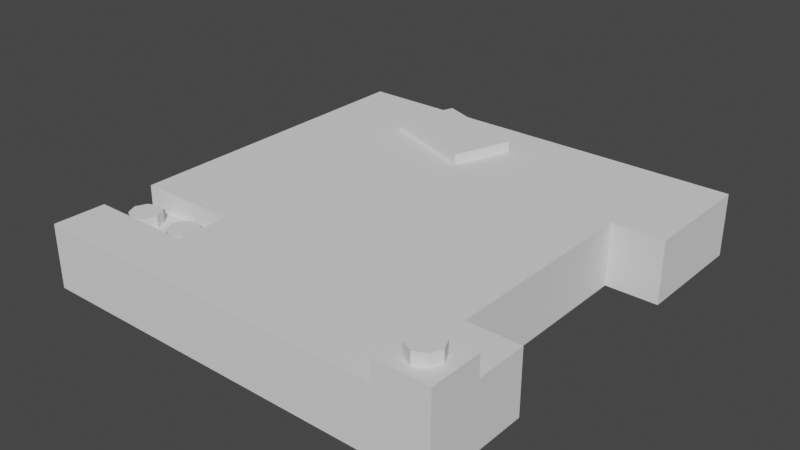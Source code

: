 # Source: AG_Large_Base_1.blend  (saved by Blender 3.6.14; exported with 4.5.12 LTS)
import bpy
from mathutils import Matrix  # noqa: F401  (used for matrix-valued properties, if any)

bpy.ops.wm.read_factory_settings(use_empty=True)
scene = bpy.context.scene
scene.name = 'Scene'

# ---- collections
col_collection = bpy.data.collections.new('Collection'); scene.collection.children.link(col_collection)

# ---- world
world_world = bpy.data.worlds.new('World'); scene.world = world_world
world_world.use_nodes = True; world_world.node_tree.nodes.clear()
_N = world_world.node_tree.nodes; _L = world_world.node_tree.links
n0 = _N.new('ShaderNodeOutputWorld'); n0.name = 'World Output'; n0.location = (300, 300)
n1 = _N.new('ShaderNodeBackground'); n1.name = 'Background'; n1.location = (10, 300)
n1.inputs[0].default_value = (0.05088, 0.05088, 0.05088, 1.0)
_L.new(n1.outputs[0], n0.inputs[0])
n0.is_active_output = True
world_world.color = (0.05088, 0.05088, 0.05088)
world_world.use_sun_shadow = False
world_world.sun_shadow_jitter_overblur = 0.0

# ---- meshes
me_cube = bpy.data.meshes.new('Cube')
me_cube.from_pydata([(-0.545, 0.7006, 0.2394), (-0.5451, 0.6996, 0.3884), (-0.1819, 0.5653, 0.2387), (-0.182, 0.5643, 0.3877), (-0.09357, 0.8017, 0.3893), (-0.09349, 0.8027, 0.2403), (-0.4566, 0.937, 0.3901), (-0.4565, 0.938, 0.241), (-0.05171, 0.7858, 0.434), (-0.05158, 0.7874, 0.1956), (-0.4984, 0.9539, 0.1964), (-0.4985, 0.9523, 0.4348), (-0.5983, 0.6858, 0.1946), (-0.1515, 0.5193, 0.1937), (-0.5984, 0.6842, 0.433), (-0.1516, 0.5177, 0.4321), (-0.2432, 0.8569, 0.3484), (-0.2745, 0.8685, 0.3623), (-0.3317, 0.6196, 0.3467), (-0.363, 0.6311, 0.3606), (-0.3058, 0.8802, 0.3485), (-0.3942, 0.6429, 0.3469), (-0.3187, 0.8853, 0.3151), (-0.4072, 0.6479, 0.3135), (-0.3058, 0.8807, 0.2817), (-0.3942, 0.6433, 0.2801), (-0.2745, 0.8691, 0.2678), (-0.3629, 0.6318, 0.2662), (-0.2432, 0.8573, 0.2816), (-0.3316, 0.62, 0.28), (-0.2302, 0.8523, 0.315), (-0.3187, 0.6149, 0.3133), (-0.6511, -0.5312, 0.2946), (-0.7011, -0.554, 0.2946), (-0.6511, -0.5312, 0.3476), (-0.7011, -0.554, 0.3477), (-0.6014, -0.5547, 0.2946), (-0.6014, -0.5546, 0.3477), (-0.5786, -0.6047, 0.2947), (-0.5786, -0.6047, 0.3477), (-0.6021, -0.6544, 0.2948), (-0.6021, -0.6544, 0.3478), (-0.6521, -0.6772, 0.2948), (-0.6521, -0.6772, 0.3479), (-0.7018, -0.6538, 0.2948), (-0.7018, -0.6537, 0.3478), (-0.7246, -0.6037, 0.2947), (-0.7246, -0.6037, 0.3478), (-0.8894, -0.5296, 0.2946), (-0.9394, -0.5524, 0.2947), (-0.8894, -0.5296, 0.3477), (-0.9394, -0.5524, 0.3477), (-0.8397, -0.5531, 0.2947), (-0.8397, -0.553, 0.3477), (-0.8169, -0.6031, 0.2947), (-0.8169, -0.603, 0.3478), (-0.8404, -0.6528, 0.2948), (-0.8404, -0.6528, 0.3478), (-0.8904, -0.6756, 0.2948), (-0.8904, -0.6756, 0.3479), (-0.9401, -0.6521, 0.2948), (-0.9401, -0.6521, 0.3478), (-0.9629, -0.6021, 0.2947), (-0.9629, -0.6021, 0.3478), (0.8971, -0.7339, 0.3901), (0.8955, -0.9723, 0.3904), (0.8971, -0.7343, 0.104), (0.8955, -0.9726, 0.1043), (0.8987, -0.4954, 0.3898), (0.8987, -0.4958, 0.1037), (-0.5317, -0.4859, 0.2945), (-0.5333, -0.7243, 0.2949), (0.6669, 0.4597, 0.3885), (0.6604, -0.4938, 0.3898), (0.6668, 0.4593, 0.1024), (0.6604, -0.4942, 0.1037), (0.9052, 0.4581, 0.3885), (0.9051, 0.4577, 0.1024), (-0.5333, -0.7242, 0.3902), (-0.5316, -0.4858, 0.3899), (0.8955, -0.9722, 0.4858), (0.6572, -0.9706, 0.3904), (0.6572, -0.9705, 0.4858), (0.6588, -0.7322, 0.4855), (0.8971, -0.7339, 0.4855), (0.6588, -0.7324, 0.3901), (0.7767, -0.9252, 0.4857), (0.8267, -0.9024, 0.4857), (0.7767, -0.9251, 0.5388), (0.8267, -0.9023, 0.5387), (0.727, -0.9017, 0.4857), (0.727, -0.9017, 0.5387), (0.7042, -0.8517, 0.4856), (0.7042, -0.8516, 0.5387), (0.7277, -0.802, 0.4856), (0.7277, -0.8019, 0.5386), (0.7777, -0.7792, 0.4855), (0.7777, -0.7791, 0.5386), (0.8274, -0.8027, 0.4856), (0.8274, -0.8026, 0.5386), (0.8502, -0.8527, 0.4856), (0.8502, -0.8526, 0.5387), (-1.0, -0.9598, 0.1045), (-1.0, -0.9598, 0.1233), (-1.0, -0.9602, 0.3939), (-1.0, -0.7212, 0.2949), (-1.0, -0.9446, 0.3939), (-1.0, -0.7211, 0.3392), (-1.0, -0.6106, 0.2948), (-1.0, -0.4828, 0.2946), (-1.0, -0.4827, 0.3509), (-1.0, -0.2074, 0.3896), (-1.0, -0.4826, 0.3899), (-1.0, -0.7211, 0.3903), (-1.0, 1.0, 0.3879), (-1.0, 0.471, 0.3886), (-0.8575, 1.0, 0.3879), (0.9088, 1.0, 0.3184), (0.9088, 1.0, 0.3877), (0.9088, 1.0, 0.2937), (-0.8575, 1.0, 0.2939), (-1.0, -0.2074, 0.2956), (-1.0, 1.0, 0.2939), (-1.0, 0.471, 0.2946), (-1.0, -0.9602, 0.2999), (-1.0, -0.9446, 0.2999), (-1.0, -0.7212, 0.1009), (-1.0, -0.6106, 0.1008), (-1.0, -0.4828, 0.1006), (0.9088, 1.0, 0.0997), (-0.8575, 1.0, 0.09988), (-1.0, 1.0, 0.0999), (-1.0, -0.2074, 0.1016), (-1.0, 0.471, 0.1006), (-1.0, -0.9446, 0.1059)], [], [(116, 114, 122, 120), (0, 2, 1), (2, 3, 1), (4, 3, 5), (3, 2, 5), (6, 1, 4), (1, 3, 4), (7, 0, 6), (0, 1, 6), (5, 2, 7), (2, 0, 7), (4, 5, 8), (5, 9, 8), (7, 10, 5), (10, 9, 5), (6, 11, 7), (11, 10, 7), (4, 8, 6), (8, 11, 6), (12, 14, 13), (14, 15, 13), (8, 9, 15), (9, 13, 15), (11, 8, 14), (8, 15, 14), (12, 10, 14), (10, 11, 14), (13, 9, 12), (9, 10, 12), (16, 18, 17), (18, 19, 17), (17, 19, 20), (19, 21, 20), (20, 21, 22), (21, 23, 22), (22, 23, 24), (23, 25, 24), (24, 25, 26), (25, 27, 26), (26, 27, 28), (27, 29, 28), (28, 29, 30), (29, 31, 30), (30, 31, 16), (31, 18, 16), (16, 17, 30), (30, 17, 28), (28, 17, 26), (26, 17, 24), (24, 17, 22), (22, 17, 20), (32, 34, 33), (34, 35, 33), (36, 37, 32), (37, 34, 32), (38, 39, 36), (39, 37, 36), (40, 41, 38), (41, 39, 38), (42, 43, 40), (43, 41, 40), (44, 45, 42), (45, 43, 42), (46, 47, 44), (47, 45, 44), (33, 35, 46), (35, 47, 46), (43, 45, 41), (41, 45, 39), (39, 45, 37), (37, 45, 34), (34, 45, 35), (35, 45, 47), (48, 50, 49), (50, 51, 49), (52, 53, 48), (53, 50, 48), (54, 55, 52), (55, 53, 52), (56, 57, 54), (57, 55, 54), (58, 59, 56), (59, 57, 56), (60, 61, 58), (61, 59, 58), (62, 63, 60), (63, 61, 60), (49, 51, 62), (51, 63, 62), (59, 61, 57), (57, 61, 55), (55, 61, 53), (53, 61, 50), (50, 61, 51), (51, 61, 63), (113, 64, 106), (106, 64, 65, 104), (66, 67, 64), (67, 65, 64), (64, 68, 66), (68, 69, 66), (109, 70, 108), (108, 70, 71, 105), (115, 72, 111), (111, 72, 73, 112), (74, 75, 72), (75, 73, 72), (76, 116, 118), (76, 115, 114, 116), (77, 117, 129), (76, 118, 117, 77), (78, 79, 64), (79, 68, 64), (65, 81, 80), (81, 82, 80), (82, 83, 80), (83, 84, 80), (80, 84, 65), (84, 64, 65), (85, 64, 83), (64, 84, 83), (81, 85, 82), (85, 83, 82), (86, 88, 87), (88, 89, 87), (90, 91, 86), (91, 88, 86), (92, 93, 90), (93, 91, 90), (94, 95, 92), (95, 93, 92), (96, 97, 94), (97, 95, 94), (98, 99, 96), (99, 97, 96), (100, 101, 98), (101, 99, 98), (87, 89, 100), (89, 101, 100), (97, 99, 95), (95, 99, 93), (93, 99, 91), (91, 99, 88), (88, 99, 89), (89, 99, 101), (70, 79, 71), (79, 78, 71), (71, 78, 107, 105), (113, 107, 78), (72, 76, 74), (76, 77, 74), (75, 69, 73), (69, 68, 73), (118, 116, 120, 119), (104, 65, 103), (103, 65, 67, 102), (112, 79, 110), (110, 79, 70, 109), (114, 115, 123, 122), (115, 111, 121, 123), (111, 112, 109, 121), (106, 104, 124, 125), (113, 106, 125, 105), (121, 109, 128, 132), (119, 120, 130, 129), (123, 121, 132, 133), (105, 125, 134, 126), (120, 122, 131, 130), (109, 108, 127, 128), (122, 123, 133, 131), (125, 124, 102, 134), (108, 105, 126, 127), (67, 66, 69, 75, 74, 77, 129, 130, 131, 133, 132, 128, 127, 126, 134, 102)])
me_cube.polygons.foreach_set('material_index', [28504, 28504, 28504, 28504, 28504, 28504, 28504, 28504, 28504, 28504, 28504, 28504, 28504, 28504, 28504, 28504, 28504, 28504, 28504, 28504, 28504, 28504, 28504, 28504, 28504, 28504, 28504, 28504, 28504, 28504, 28504, 28504, 28504, 28504, 28504, 28504, 28504, 28504, 28504, 28504, 28504, 28504, 28504, 28504, 28504, 28504, 28504, 28504, 28504, 28504, 28504, 28504, 28504, 28504, 28504, 28504, 28504, 28504, 28504, 28504, 28504, 28504, 28504, 28504, 28504, 28504, 28504, 28504, 28504, 28504, 28504, 28504, 28504, 28504, 28504, 28504, 28504, 28504, 28504, 28504, 28504, 28504, 28504, 28504, 28504, 28504, 28504, 28504, 28504, 28504, 28504, 28504, 28504, 28504, 28504, 28504, 28504, 28504, 28504, 28504, 28504, 28504, 28504, 28504, 28504, 28504, 28504, 28504, 28504, 28504, 28504, 28504, 28504, 28504, 28504, 28504, 28504, 28504, 28504, 28504, 28504, 28504, 28504, 28504, 28504, 28504, 28504, 28504, 28504, 28504, 28504, 28504, 28504, 28504, 28504, 28504, 28504, 28504, 28504, 28504, 28504, 28504, 28504, 28504, 28504, 28504, 28504, 28504, 28504, 28504, 28504, 28504, 28504, 28504, 28504, 28504, 28504, 28504, 28504, 28504, 28504, 28504, 28504, 28504, 28504, 28504, 28504, 28504, 28504, 28504, 28504, 28504, 28504])
_uv = me_cube.uv_layers.new(name='UVMap')
_uv.uv.foreach_set('vector', [0.0, 0.0, 0.0, 0.0, 0.0, 0.0, 0.0, 0.0, 0.0, 0.0, 0.0, 0.0, 0.0, 0.0, 0.0, 0.0, 0.0, 0.0, 0.0, 0.0, 0.0, 0.0, 0.0, 0.0, 0.0, 0.0, 0.0, 0.0, 0.0, 0.0, 0.0, 0.0, 0.0, 0.0, 0.0, 0.0, 0.0, 0.0, 0.0, 0.0, 0.0, 0.0, 0.0, 0.0, 0.0, 0.0, 0.0, 0.0, 0.0, 0.0, 0.0, 0.0, 0.0, 0.0, 0.0, 0.0, 0.0, 0.0, 0.0, 0.0, 0.0, 0.0, 0.0, 0.0, 0.0, 0.0, 0.0, 0.0, 0.0, 0.0, 0.0, 0.0, 0.0, 0.0, 0.0, 0.0, 0.0, 0.0, 0.0, 0.0, 0.0, 0.0, 0.0, 0.0, 0.0, 0.0, 0.0, 0.0, 0.0, 0.0, 0.0, 0.0, 0.0, 0.0, 0.0, 0.0, 0.0, 0.0, 0.0, 0.0, 0.0, 0.0, 0.0, 0.0, 0.0, 0.0, 0.0, 0.0, 0.0, 0.0, 0.0, 0.0, 0.0, 0.0, 0.0, 0.0, 0.0, 0.0, 0.0, 0.0, 0.0, 0.0, 0.0, 0.0, 0.0, 0.0, 0.0, 0.0, 0.0, 0.0, 0.0, 0.0, 0.0, 0.0, 0.0, 0.0, 0.0, 0.0, 0.0, 0.0, 0.0, 0.0, 0.0, 0.0, 0.0, 0.0, 0.0, 0.0, 0.0, 0.0, 0.0, 0.0, 0.0, 0.0, 0.0, 0.0, 0.0, 0.0, 0.0, 0.0, 0.0, 0.0, 0.0, 0.0, 0.0, 0.0, 0.0, 0.0, 0.0, 0.0, 0.0, 0.0, 0.0, 0.0, 0.0, 0.0, 0.0, 0.0, 0.0, 0.0, 0.0, 0.0, 0.0, 0.0, 0.0, 0.0, 0.0, 0.0, 0.0, 0.0, 0.0, 0.0, 0.0, 0.0, 0.0, 0.0, 0.0, 0.0, 0.0, 0.0, 0.0, 0.0, 0.0, 0.0, 0.0, 0.0, 0.0, 0.0, 0.0, 0.0, 0.0, 0.0, 0.0, 0.0, 0.0, 0.0, 0.0, 0.0, 0.0, 0.0, 0.0, 0.0, 0.0, 0.0, 0.0, 0.0, 0.0, 0.0, 0.0, 0.0, 0.0, 0.0, 0.0, 0.0, 0.0, 0.0, 0.0, 0.0, 0.0, 0.0, 0.0, 0.0, 0.0, 0.0, 0.0, 0.0, 0.0, 0.0, 0.0, 0.0, 0.0, 0.0, 0.0, 0.0, 0.0, 0.0, 0.0, 0.0, 0.0, 0.0, 0.0, 0.0, 0.0, 0.0, 0.0, 0.0, 0.0, 0.0, 0.0, 0.0, 0.0, 0.0, 0.0, 0.0, 0.0, 0.0, 0.0, 0.0, 0.0, 0.0, 0.0, 0.0, 0.0, 0.0, 0.0, 0.0, 0.0, 0.0, 0.0, 0.0, 0.0, 0.0, 0.0, 0.0, 0.0, 0.0, 0.0, 0.0, 0.0, 0.0, 0.0, 0.0, 0.0, 0.0, 0.0, 0.0, 0.0, 0.0, 0.0, 0.0, 0.0, 0.0, 0.0, 0.0, 0.0, 0.0, 0.0, 0.0, 0.0, 0.0, 0.0, 0.0, 0.0, 0.0, 0.0, 0.0, 0.0, 0.0, 0.0, 0.0, 0.0, 0.0, 0.0, 0.0, 0.0, 0.0, 0.0, 0.0, 0.0, 0.0, 0.0, 0.0, 0.0, 0.0, 0.0, 0.0, 0.0, 0.0, 0.0, 0.0, 0.0, 0.0, 0.0, 0.0, 0.0, 0.0, 0.0, 0.0, 0.0, 0.0, 0.0, 0.0, 0.0, 0.0, 0.0, 0.0, 0.0, 0.0, 0.0, 0.0, 0.0, 0.0, 0.0, 0.0, 0.0, 0.0, 0.0, 0.0, 0.0, 0.0, 0.0, 0.0, 0.0, 0.0, 0.0, 0.0, 0.0, 0.0, 0.0, 0.0, 0.0, 0.0, 0.0, 0.0, 0.0, 0.0, 0.0, 0.0, 0.0, 0.0, 0.0, 0.0, 0.0, 0.0, 0.0, 0.0, 0.0, 0.0, 0.0, 0.0, 0.0, 0.0, 0.0, 0.0, 0.0, 0.0, 0.0, 0.0, 0.0, 0.0, 0.0, 0.0, 0.0, 0.0, 0.0, 0.0, 0.0, 0.0, 0.0, 0.0, 0.0, 0.0, 0.0, 0.0, 0.0, 0.0, 0.0, 0.0, 0.0, 0.0, 0.0, 0.0, 0.0, 0.0, 0.0, 0.0, 0.0, 0.0, 0.0, 0.0, 0.0, 0.0, 0.0, 0.0, 0.0, 0.0, 0.0, 0.0, 0.0, 0.0, 0.0, 0.0, 0.0, 0.0, 0.0, 0.0, 0.0, 0.0, 0.0, 0.0, 0.0, 0.0, 0.0, 0.0, 0.0, 0.0, 0.0, 0.0, 0.0, 0.0, 0.0, 0.0, 0.0, 0.0, 0.0, 0.0, 0.0, 0.0, 0.0, 0.0, 0.0, 0.0, 0.0, 0.0, 0.0, 0.0, 0.0, 0.0, 0.0, 0.0, 0.0, 0.0, 0.0, 0.0, 0.0, 0.0, 0.0, 0.0, 0.0, 0.0, 0.0, 0.0, 0.0, 0.0, 0.0, 0.0, 0.0, 0.0, 0.0, 0.0, 0.0, 0.0, 0.0, 0.0, 0.0, 0.0, 0.0, 0.0, 0.0, 0.0, 0.0, 0.0, 0.0, 0.0, 0.0, 0.0, 0.0, 0.0, 0.0, 0.0, 0.0, 0.0, 0.0, 0.0, 0.0, 0.0, 0.0, 0.0, 0.0, 0.0, 0.0, 0.0, 0.0, 0.0, 0.0, 0.0, 0.0, 0.0, 0.0, 0.0, 0.0, 0.0, 0.0, 0.0, 0.0, 0.0, 0.0, 0.0, 0.0, 0.0, 0.0, 0.0, 0.0, 0.0, 0.0, 0.0, 0.0, 0.0, 0.0, 0.0, 0.0, 0.0, 0.0, 0.0, 0.0, 0.0, 0.0, 0.0, 0.0, 0.0, 0.0, 0.0, 0.0, 0.0, 0.0, 0.0, 0.0, 0.0, 0.0, 0.0, 0.0, 0.0, 0.0, 0.0, 0.0, 0.0, 0.0, 0.0, 0.0, 0.0, 0.0, 0.0, 0.0, 0.0, 0.0, 0.0, 0.0, 0.0, 0.0, 0.0, 0.0, 0.0, 0.0, 0.0, 0.0, 0.0, 0.0, 0.0, 0.0, 0.0, 0.0, 0.0, 0.0, 0.0, 0.0, 0.0, 0.0, 0.0, 0.0, 0.0, 0.0, 0.0, 0.0, 0.0, 0.0, 0.0, 0.0, 0.0, 0.0, 0.0, 0.0, 0.0, 0.0, 0.0, 0.0, 0.0, 0.0, 0.0, 0.0, 0.0, 0.0, 0.0, 0.0, 0.0, 0.0, 0.0, 0.0, 0.0, 0.0, 0.0, 0.0, 0.0, 0.0, 0.0, 0.0, 0.0, 0.0, 0.0, 0.0, 0.0, 0.0, 0.0, 0.0, 0.0, 0.0, 0.0, 0.0, 0.0, 0.0, 0.0, 0.0, 0.0, 0.0, 0.0, 0.0, 0.0, 0.0, 0.0, 0.0, 0.0, 0.0, 0.0, 0.0, 0.0, 0.0, 0.0, 0.0, 0.0, 0.0, 0.0, 0.0, 0.0, 0.0, 0.0, 0.0, 0.0, 0.0, 0.0, 0.0, 0.0, 0.0, 0.0, 0.0, 0.0, 0.0, 0.0, 0.0, 0.0, 0.0, 0.0, 0.0, 0.0, 0.0, 0.0, 0.0, 0.0, 0.0, 0.0, 0.0, 0.0, 0.0, 0.0, 0.0, 0.0, 0.0, 0.0, 0.0, 0.0, 0.0, 0.0, 0.0, 0.0, 0.0, 0.0, 0.0, 0.0, 0.0, 0.0, 0.0, 0.0, 0.0, 0.0, 0.0, 0.0, 0.0, 0.0, 0.0, 0.0, 0.0, 0.0, 0.0, 0.0, 0.0, 0.0, 0.0, 0.0, 0.0, 0.0, 0.0, 0.0, 0.0, 0.0, 0.0, 0.0, 0.0, 0.0, 0.0, 0.0, 0.0, 0.0, 0.0, 0.0, 0.0, 0.0, 0.0, 0.0, 0.0, 0.0, 0.0, 0.0, 0.0, 0.0, 0.0, 0.0, 0.0, 0.0, 0.0, 0.0, 0.0, 0.0, 0.0, 0.0, 0.0, 0.0, 0.0, 0.0, 0.0, 0.0, 0.0, 0.0, 0.0, 0.0, 0.0, 0.0, 0.0, 0.0, 0.0, 0.0, 0.0, 0.0, 0.0, 0.0, 0.0, 0.0, 0.0, 0.0, 0.0, 0.0, 0.0, 0.0, 0.0, 0.0, 0.0, 0.0, 0.0, 0.0, 0.0, 0.0, 0.0, 0.0, 0.0, 0.0, 0.0, 0.0, 0.0, 0.0, 0.0, 0.0, 0.0, 0.0, 0.0, 0.0, 0.0, 0.0, 0.0, 0.0, 0.0, 0.0, 0.0, 0.0, 0.0, 0.0, 0.0, 0.0, 0.0, 0.0, 0.0, 0.0, 0.0, 0.0, 0.0, 0.0, 0.0, 0.0, 0.0, 0.0, 0.0, 0.0, 0.0, 0.0, 0.0, 0.0, 0.0, 0.0, 0.0, 0.0, 0.0, 0.0, 0.0, 0.0, 0.0, 0.0, 0.0, 0.0, 0.0, 0.0, 0.0, 0.0, 0.0, 0.0, 0.0, 0.0, 0.0, 0.0, 0.0, 0.0, 0.0, 0.0, 0.0, 0.0, 0.0, 0.0, 0.0, 0.0, 0.0, 0.0, 0.0, 0.0, 0.0, 0.0, 0.0, 0.0, 0.0, 0.0, 0.0, 0.0, 0.0, 0.0, 0.0, 0.0, 0.0, 0.0, 0.0, 0.0, 0.0, 0.0, 0.0, 0.0, 0.0, 0.0, 0.0, 0.0, 0.0, 0.0, 0.0, 0.0, 0.0, 0.0, 0.0, 0.0, 0.0, 0.0, 0.0, 0.0, 0.0, 0.0, 0.0, 0.0, 0.0, 0.0, 0.0, 0.0, 0.0, 0.0, 0.0, 0.0, 0.0, 0.0, 0.0, 0.0, 0.0, 0.0, 0.0, 0.0, 0.0, 0.0, 0.0, 0.0, 0.0, 0.0, 0.0, 0.0, 0.0, 0.0, 0.0, 0.0, 0.0, 0.0, 0.0, 0.0, 0.0, 0.0, 0.0, 0.0, 0.0, 0.0, 0.0, 0.0, 0.0, 0.0, 0.0, 0.0, 0.0, 0.0, 0.0, 0.0, 0.0, 0.0, 0.0, 0.0, 0.0, 0.0, 0.0, 0.0, 0.0, 0.0, 0.0, 0.0, 0.0, 0.0, 0.0, 0.0, 0.0, 0.0, 0.0, 0.0, 0.0, 0.0, 0.0, 0.0, 0.0, 0.0, 0.0, 0.0, 0.0, 0.0, 0.0, 0.0, 0.0, 0.0, 0.0, 0.0, 0.0, 0.0, 0.0, 0.0, 0.0, 0.0, 0.0, 0.0, 0.0, 0.0, 0.0, 0.0, 0.0, 0.0, 0.0, 0.0, 0.0, 0.0, 0.0, 0.0, 0.0, 0.0, 0.0, 0.0, 0.0, 0.0, 0.0, 0.0, 0.0, 0.0, 0.0, 0.0, 0.0, 0.0, 0.0, 0.0, 0.0, 0.0, 0.0, 0.0, 0.0, 0.0, 0.0, 0.0, 0.0, 0.0, 0.0, 0.0, 0.0, 0.0, 0.0, 0.0, 0.0, 0.0, 0.0, 0.0, 0.0, 0.0, 0.0, 0.0])
me_cube.update()

# ---- objects
ob_cube = bpy.data.objects.new('Cube', me_cube)

# ---- transforms, parenting, visibility, modifiers, constraints
ob_cube.location = (3.286, 15.11, 0.8705)
ob_cube.scale = (25.0, 25.0, 25.0)

# ---- collection membership
col_collection.objects.link(ob_cube)

# ---- scene / render settings (as saved in the file)
scene.frame_start = 1; scene.frame_end = 50; scene.frame_set(1)
scene.render.engine = 'BLENDER_EEVEE_NEXT'
scene.cycles.sampling_pattern = 'TABULATED_SOBOL'
scene.view_settings.view_transform = 'Filmic'
bpy.context.view_layer.update()

# ---- added for rendering (the .blend has no active camera and no usable light): camera, sun
cam_auto = bpy.data.cameras.new('AutoCamera')
cam_auto.lens = 50.0
cam_auto.sensor_width = 36.0
cam_auto.clip_end = 1128.47
ob_auto_camera = bpy.data.objects.new('AutoCamera', cam_auto)
scene.collection.objects.link(ob_auto_camera)
ob_auto_camera.location = (66.447, -61.7078, 60.2917)
ob_auto_camera.rotation_euler = (1.09748, -7.21219e-08, 0.694738)
scene.camera = ob_auto_camera
light_auto_sun = bpy.data.lights.new('AutoSun', 'SUN')
light_auto_sun.energy = 3.0
light_auto_sun.angle = 0.0523599
ob_auto_sun = bpy.data.objects.new('AutoSun', light_auto_sun)
scene.collection.objects.link(ob_auto_sun)
ob_auto_sun.rotation_euler = (0.872665, 0.174533, 0.523599)
bpy.context.view_layer.update()
